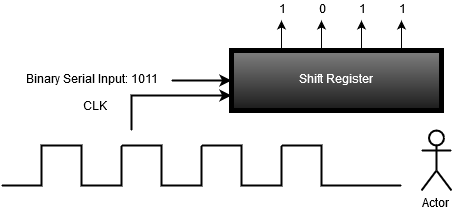

The diagram above was exported from draw.io. Its source (the exported page's mxGraphModel, read from the mxfile embedded in the PNG):
<mxGraphModel dx="1410" dy="790" grid="1" gridSize="10" guides="1" tooltips="1" connect="1" arrows="1" fold="1" page="1" pageScale="1" pageWidth="850" pageHeight="1100" math="0" shadow="0">
  <root>
    <mxCell id="0" />
    <mxCell id="1" parent="0" />
    <mxCell id="vf4fC5EjptfcMv1pEOMo-12" style="edgeStyle=orthogonalEdgeStyle;rounded=0;orthogonalLoop=1;jettySize=auto;html=1;exitX=0.25;exitY=0;exitDx=0;exitDy=0;entryX=0.5;entryY=1;entryDx=0;entryDy=0;" edge="1" parent="1" target="vf4fC5EjptfcMv1pEOMo-11">
      <mxGeometry relative="1" as="geometry">
        <mxPoint x="403" y="170" as="sourcePoint" />
      </mxGeometry>
    </mxCell>
    <mxCell id="vf4fC5EjptfcMv1pEOMo-17" style="edgeStyle=orthogonalEdgeStyle;rounded=0;orthogonalLoop=1;jettySize=auto;html=1;exitX=0.5;exitY=0;exitDx=0;exitDy=0;entryX=0.5;entryY=1;entryDx=0;entryDy=0;" edge="1" parent="1" target="vf4fC5EjptfcMv1pEOMo-13">
      <mxGeometry relative="1" as="geometry">
        <mxPoint x="440" y="170" as="sourcePoint" />
      </mxGeometry>
    </mxCell>
    <mxCell id="vf4fC5EjptfcMv1pEOMo-1" value="&lt;font color=&quot;#FFFFFF&quot;&gt;Shift Register&lt;br&gt;&lt;/font&gt;" style="rounded=0;whiteSpace=wrap;html=1;strokeWidth=5;gradientColor=#1A1A1A;fillColor=#808080;" vertex="1" parent="1">
      <mxGeometry x="350" y="170" width="210" height="60" as="geometry" />
    </mxCell>
    <mxCell id="vf4fC5EjptfcMv1pEOMo-2" value="Actor" style="shape=umlActor;verticalLabelPosition=bottom;labelBackgroundColor=#ffffff;verticalAlign=top;html=1;outlineConnect=0;strokeWidth=2;" vertex="1" parent="1">
      <mxGeometry x="540" y="250" width="30" height="60" as="geometry" />
    </mxCell>
    <mxCell id="vf4fC5EjptfcMv1pEOMo-3" value="&lt;div&gt;Binary Serial Input: 1011&lt;/div&gt;" style="text;html=1;strokeColor=none;fillColor=none;align=center;verticalAlign=middle;whiteSpace=wrap;rounded=0;" vertex="1" parent="1">
      <mxGeometry x="130" y="190" width="160" height="20" as="geometry" />
    </mxCell>
    <mxCell id="vf4fC5EjptfcMv1pEOMo-4" value="" style="endArrow=classic;html=1;exitX=1;exitY=0.5;exitDx=0;exitDy=0;entryX=0;entryY=0.5;entryDx=0;entryDy=0;strokeWidth=2;" edge="1" parent="1" source="vf4fC5EjptfcMv1pEOMo-3" target="vf4fC5EjptfcMv1pEOMo-1">
      <mxGeometry width="50" height="50" relative="1" as="geometry">
        <mxPoint x="130" y="300" as="sourcePoint" />
        <mxPoint x="180" y="250" as="targetPoint" />
      </mxGeometry>
    </mxCell>
    <mxCell id="vf4fC5EjptfcMv1pEOMo-11" value="&lt;div&gt;1&lt;/div&gt;" style="text;html=1;strokeColor=none;fillColor=none;align=center;verticalAlign=middle;whiteSpace=wrap;rounded=0;" vertex="1" parent="1">
      <mxGeometry x="380" y="120" width="40" height="20" as="geometry" />
    </mxCell>
    <mxCell id="vf4fC5EjptfcMv1pEOMo-13" value="&lt;div&gt;0&lt;/div&gt;" style="text;html=1;strokeColor=none;fillColor=none;align=center;verticalAlign=middle;whiteSpace=wrap;rounded=0;" vertex="1" parent="1">
      <mxGeometry x="420" y="120" width="40" height="20" as="geometry" />
    </mxCell>
    <mxCell id="vf4fC5EjptfcMv1pEOMo-14" value="&lt;div&gt;1&lt;/div&gt;" style="text;html=1;strokeColor=none;fillColor=none;align=center;verticalAlign=middle;whiteSpace=wrap;rounded=0;" vertex="1" parent="1">
      <mxGeometry x="460" y="120" width="40" height="20" as="geometry" />
    </mxCell>
    <mxCell id="vf4fC5EjptfcMv1pEOMo-18" value="" style="endArrow=classic;html=1;entryX=0.5;entryY=1;entryDx=0;entryDy=0;" edge="1" parent="1" target="vf4fC5EjptfcMv1pEOMo-14">
      <mxGeometry width="50" height="50" relative="1" as="geometry">
        <mxPoint x="480" y="170" as="sourcePoint" />
        <mxPoint x="170" y="250" as="targetPoint" />
      </mxGeometry>
    </mxCell>
    <mxCell id="vf4fC5EjptfcMv1pEOMo-19" value="&lt;div&gt;1&lt;/div&gt;" style="text;html=1;strokeColor=none;fillColor=none;align=center;verticalAlign=middle;whiteSpace=wrap;rounded=0;" vertex="1" parent="1">
      <mxGeometry x="500" y="120" width="40" height="20" as="geometry" />
    </mxCell>
    <mxCell id="vf4fC5EjptfcMv1pEOMo-20" value="" style="endArrow=classic;html=1;entryX=0.5;entryY=1;entryDx=0;entryDy=0;" edge="1" parent="1" target="vf4fC5EjptfcMv1pEOMo-19">
      <mxGeometry width="50" height="50" relative="1" as="geometry">
        <mxPoint x="520" y="170" as="sourcePoint" />
        <mxPoint x="210" y="250" as="targetPoint" />
      </mxGeometry>
    </mxCell>
    <mxCell id="vf4fC5EjptfcMv1pEOMo-21" value="" style="endArrow=none;html=1;strokeColor=#000000;rounded=0;strokeWidth=2;" edge="1" parent="1">
      <mxGeometry width="50" height="50" relative="1" as="geometry">
        <mxPoint x="240" y="265" as="sourcePoint" />
        <mxPoint x="120" y="305" as="targetPoint" />
        <Array as="points">
          <mxPoint x="240" y="305" />
          <mxPoint x="200" y="305" />
          <mxPoint x="200" y="265" />
          <mxPoint x="160" y="265" />
          <mxPoint x="160" y="305" />
        </Array>
      </mxGeometry>
    </mxCell>
    <mxCell id="vf4fC5EjptfcMv1pEOMo-23" value="" style="endArrow=none;html=1;strokeColor=#000000;rounded=0;strokeWidth=2;" edge="1" parent="1">
      <mxGeometry width="50" height="50" relative="1" as="geometry">
        <mxPoint x="320" y="265" as="sourcePoint" />
        <mxPoint x="240" y="265" as="targetPoint" />
        <Array as="points">
          <mxPoint x="320" y="305" />
          <mxPoint x="280" y="305" />
          <mxPoint x="280" y="265" />
        </Array>
      </mxGeometry>
    </mxCell>
    <mxCell id="vf4fC5EjptfcMv1pEOMo-24" value="" style="endArrow=none;html=1;strokeColor=#000000;rounded=0;strokeWidth=2;" edge="1" parent="1">
      <mxGeometry width="50" height="50" relative="1" as="geometry">
        <mxPoint x="400" y="265" as="sourcePoint" />
        <mxPoint x="320" y="265" as="targetPoint" />
        <Array as="points">
          <mxPoint x="400" y="305" />
          <mxPoint x="360" y="305" />
          <mxPoint x="360" y="265" />
        </Array>
      </mxGeometry>
    </mxCell>
    <mxCell id="vf4fC5EjptfcMv1pEOMo-25" value="" style="endArrow=none;html=1;strokeColor=#000000;rounded=0;strokeWidth=2;" edge="1" parent="1">
      <mxGeometry width="50" height="50" relative="1" as="geometry">
        <mxPoint x="520" y="305" as="sourcePoint" />
        <mxPoint x="400" y="265" as="targetPoint" />
        <Array as="points">
          <mxPoint x="480" y="305" />
          <mxPoint x="440" y="305" />
          <mxPoint x="440" y="265" />
        </Array>
      </mxGeometry>
    </mxCell>
    <mxCell id="vf4fC5EjptfcMv1pEOMo-26" value="" style="endArrow=classic;html=1;strokeColor=#000000;strokeWidth=2;entryX=0;entryY=0.75;entryDx=0;entryDy=0;rounded=0;" edge="1" parent="1" target="vf4fC5EjptfcMv1pEOMo-1">
      <mxGeometry width="50" height="50" relative="1" as="geometry">
        <mxPoint x="250" y="250" as="sourcePoint" />
        <mxPoint x="170" y="330" as="targetPoint" />
        <Array as="points">
          <mxPoint x="250" y="215" />
        </Array>
      </mxGeometry>
    </mxCell>
    <mxCell id="vf4fC5EjptfcMv1pEOMo-27" value="&lt;div&gt;CLK&lt;/div&gt;" style="text;html=1;resizable=0;points=[];autosize=1;align=left;verticalAlign=top;spacingTop=-4;" vertex="1" parent="1">
      <mxGeometry x="200" y="218" width="40" height="20" as="geometry" />
    </mxCell>
  </root>
</mxGraphModel>